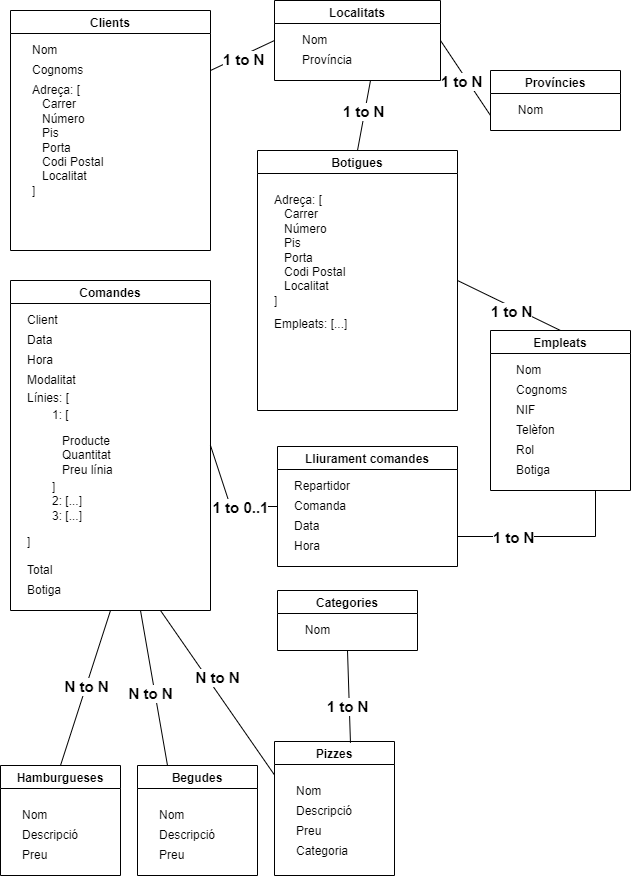

The diagram above was exported from draw.io. Its source (the exported page's mxGraphModel, read from the mxfile embedded in the PNG):
<mxGraphModel dx="640" dy="1738" grid="1" gridSize="10" guides="1" tooltips="1" connect="1" arrows="1" fold="1" page="1" pageScale="1" pageWidth="827" pageHeight="1169" math="0" shadow="0">
  <root>
    <mxCell id="0" />
    <mxCell id="1" parent="0" />
    <mxCell id="iaOqI-iXG7vyKvejhRS3-1" value="Clients" style="swimlane;" vertex="1" parent="1">
      <mxGeometry x="30" y="-1140" width="200" height="240" as="geometry" />
    </mxCell>
    <mxCell id="iaOqI-iXG7vyKvejhRS3-3" value="Cognoms" style="text;html=1;align=left;verticalAlign=middle;resizable=0;points=[];autosize=1;strokeColor=none;fillColor=none;" vertex="1" parent="iaOqI-iXG7vyKvejhRS3-1">
      <mxGeometry x="20" y="50" width="70" height="20" as="geometry" />
    </mxCell>
    <mxCell id="iaOqI-iXG7vyKvejhRS3-2" value="Nom" style="text;html=1;align=left;verticalAlign=middle;resizable=0;points=[];autosize=1;strokeColor=none;fillColor=none;" vertex="1" parent="iaOqI-iXG7vyKvejhRS3-1">
      <mxGeometry x="20" y="30" width="40" height="20" as="geometry" />
    </mxCell>
    <mxCell id="iaOqI-iXG7vyKvejhRS3-39" value="" style="group" vertex="1" connectable="0" parent="iaOqI-iXG7vyKvejhRS3-1">
      <mxGeometry x="20" y="70" width="90" height="120" as="geometry" />
    </mxCell>
    <mxCell id="iaOqI-iXG7vyKvejhRS3-4" value="Adreça: [&lt;br&gt;&lt;br&gt;&lt;br&gt;&lt;br&gt;&lt;br&gt;&lt;br&gt;&lt;br&gt;]" style="text;html=1;align=left;verticalAlign=middle;resizable=0;points=[];autosize=1;strokeColor=none;fillColor=none;" vertex="1" parent="iaOqI-iXG7vyKvejhRS3-39">
      <mxGeometry width="60" height="120" as="geometry" />
    </mxCell>
    <mxCell id="iaOqI-iXG7vyKvejhRS3-5" value="Carrer&lt;br&gt;Número&lt;br&gt;Pis&lt;br&gt;Porta&lt;br&gt;Codi Postal&lt;br&gt;Localitat" style="text;html=1;align=left;verticalAlign=middle;resizable=0;points=[];autosize=1;strokeColor=none;fillColor=none;" vertex="1" parent="iaOqI-iXG7vyKvejhRS3-39">
      <mxGeometry x="10" y="15" width="80" height="90" as="geometry" />
    </mxCell>
    <mxCell id="iaOqI-iXG7vyKvejhRS3-6" value="Províncies" style="swimlane;" vertex="1" parent="1">
      <mxGeometry x="510" y="-1080" width="130" height="60" as="geometry" />
    </mxCell>
    <mxCell id="iaOqI-iXG7vyKvejhRS3-7" value="Nom" style="text;html=1;align=center;verticalAlign=middle;resizable=0;points=[];autosize=1;strokeColor=none;fillColor=none;" vertex="1" parent="iaOqI-iXG7vyKvejhRS3-6">
      <mxGeometry x="20" y="30" width="40" height="20" as="geometry" />
    </mxCell>
    <mxCell id="iaOqI-iXG7vyKvejhRS3-8" value="Localitats" style="swimlane;" vertex="1" parent="1">
      <mxGeometry x="294" y="-1150" width="166" height="80" as="geometry" />
    </mxCell>
    <mxCell id="iaOqI-iXG7vyKvejhRS3-10" value="Província" style="text;html=1;align=left;verticalAlign=middle;resizable=0;points=[];autosize=1;strokeColor=none;fillColor=none;" vertex="1" parent="iaOqI-iXG7vyKvejhRS3-8">
      <mxGeometry x="26" y="50" width="70" height="20" as="geometry" />
    </mxCell>
    <mxCell id="iaOqI-iXG7vyKvejhRS3-9" value="Nom" style="text;html=1;align=left;verticalAlign=middle;resizable=0;points=[];autosize=1;strokeColor=none;fillColor=none;" vertex="1" parent="iaOqI-iXG7vyKvejhRS3-8">
      <mxGeometry x="26" y="30" width="40" height="20" as="geometry" />
    </mxCell>
    <mxCell id="iaOqI-iXG7vyKvejhRS3-11" value="Comandes" style="swimlane;" vertex="1" parent="1">
      <mxGeometry x="30" y="-870" width="200" height="330" as="geometry" />
    </mxCell>
    <mxCell id="iaOqI-iXG7vyKvejhRS3-12" value="Client" style="text;html=1;align=left;verticalAlign=middle;resizable=0;points=[];autosize=1;strokeColor=none;fillColor=none;" vertex="1" parent="iaOqI-iXG7vyKvejhRS3-11">
      <mxGeometry x="15" y="30" width="50" height="20" as="geometry" />
    </mxCell>
    <mxCell id="iaOqI-iXG7vyKvejhRS3-13" value="Data" style="text;html=1;align=left;verticalAlign=middle;resizable=0;points=[];autosize=1;strokeColor=none;fillColor=none;" vertex="1" parent="iaOqI-iXG7vyKvejhRS3-11">
      <mxGeometry x="15" y="50" width="40" height="20" as="geometry" />
    </mxCell>
    <mxCell id="iaOqI-iXG7vyKvejhRS3-14" value="Hora" style="text;html=1;align=left;verticalAlign=middle;resizable=0;points=[];autosize=1;strokeColor=none;fillColor=none;" vertex="1" parent="iaOqI-iXG7vyKvejhRS3-11">
      <mxGeometry x="15" y="70" width="40" height="20" as="geometry" />
    </mxCell>
    <mxCell id="iaOqI-iXG7vyKvejhRS3-15" value="Modalitat" style="text;html=1;align=left;verticalAlign=middle;resizable=0;points=[];autosize=1;strokeColor=none;fillColor=none;" vertex="1" parent="iaOqI-iXG7vyKvejhRS3-11">
      <mxGeometry x="15" y="90" width="60" height="20" as="geometry" />
    </mxCell>
    <mxCell id="iaOqI-iXG7vyKvejhRS3-19" value="" style="group" vertex="1" connectable="0" parent="iaOqI-iXG7vyKvejhRS3-11">
      <mxGeometry y="110" width="120" height="160" as="geometry" />
    </mxCell>
    <mxCell id="iaOqI-iXG7vyKvejhRS3-16" value="&lt;div&gt;&lt;span&gt;Línies: [&lt;/span&gt;&lt;/div&gt;&lt;blockquote style=&quot;margin: 0 0 0 40px ; border: none ; padding: 0px&quot;&gt;&lt;div&gt;&lt;/div&gt;&lt;/blockquote&gt;&lt;br&gt;&lt;br&gt;&lt;br&gt;&lt;br&gt;&lt;br&gt;&lt;br&gt;&lt;br&gt;&lt;br&gt;&lt;br&gt;&lt;div&gt;&lt;span&gt;]&lt;/span&gt;&lt;/div&gt;" style="text;html=1;align=left;verticalAlign=middle;resizable=0;points=[];autosize=1;strokeColor=none;fillColor=none;" vertex="1" parent="iaOqI-iXG7vyKvejhRS3-19">
      <mxGeometry x="15" width="60" height="160" as="geometry" />
    </mxCell>
    <mxCell id="iaOqI-iXG7vyKvejhRS3-17" value="&lt;blockquote style=&quot;margin: 0px 0px 0px 40px ; border: none ; padding: 0px&quot;&gt;&lt;div&gt;1: [&lt;/div&gt;&lt;/blockquote&gt;&lt;div&gt;&lt;br&gt;&lt;/div&gt;&lt;div&gt;&lt;br&gt;&lt;/div&gt;&lt;div&gt;&lt;br&gt;&lt;/div&gt;&lt;div&gt;&lt;br&gt;&lt;/div&gt;&lt;blockquote style=&quot;margin: 0px 0px 0px 40px ; border: none ; padding: 0px&quot;&gt;&lt;div&gt;]&lt;/div&gt;&lt;div&gt;2: [...]&lt;/div&gt;&lt;/blockquote&gt;&lt;span&gt;&#09;&lt;/span&gt;&lt;blockquote style=&quot;margin: 0 0 0 40px ; border: none ; padding: 0px&quot;&gt;3: [...]&lt;/blockquote&gt;" style="text;html=1;align=left;verticalAlign=middle;resizable=0;points=[];autosize=1;strokeColor=none;fillColor=none;" vertex="1" parent="iaOqI-iXG7vyKvejhRS3-19">
      <mxGeometry y="15" width="90" height="120" as="geometry" />
    </mxCell>
    <mxCell id="iaOqI-iXG7vyKvejhRS3-18" value="Producte&lt;br&gt;Quantitat&lt;br&gt;Preu línia" style="text;html=1;align=left;verticalAlign=middle;resizable=0;points=[];autosize=1;strokeColor=none;fillColor=none;" vertex="1" parent="iaOqI-iXG7vyKvejhRS3-19">
      <mxGeometry x="50" y="40" width="70" height="50" as="geometry" />
    </mxCell>
    <mxCell id="iaOqI-iXG7vyKvejhRS3-20" value="Total" style="text;html=1;align=left;verticalAlign=middle;resizable=0;points=[];autosize=1;strokeColor=none;fillColor=none;" vertex="1" parent="iaOqI-iXG7vyKvejhRS3-11">
      <mxGeometry x="15" y="280" width="40" height="20" as="geometry" />
    </mxCell>
    <mxCell id="iaOqI-iXG7vyKvejhRS3-36" value="Botiga" style="text;html=1;align=left;verticalAlign=middle;resizable=0;points=[];autosize=1;strokeColor=none;fillColor=none;" vertex="1" parent="iaOqI-iXG7vyKvejhRS3-11">
      <mxGeometry x="15" y="300" width="50" height="20" as="geometry" />
    </mxCell>
    <mxCell id="iaOqI-iXG7vyKvejhRS3-21" value="Begudes" style="swimlane;" vertex="1" parent="1">
      <mxGeometry x="157" y="-385" width="120" height="110" as="geometry" />
    </mxCell>
    <mxCell id="iaOqI-iXG7vyKvejhRS3-24" value="Preu" style="text;html=1;align=left;verticalAlign=middle;resizable=0;points=[];autosize=1;strokeColor=none;fillColor=none;" vertex="1" parent="iaOqI-iXG7vyKvejhRS3-21">
      <mxGeometry x="20" y="80" width="40" height="20" as="geometry" />
    </mxCell>
    <mxCell id="iaOqI-iXG7vyKvejhRS3-23" value="Descripció" style="text;html=1;align=left;verticalAlign=middle;resizable=0;points=[];autosize=1;strokeColor=none;fillColor=none;" vertex="1" parent="iaOqI-iXG7vyKvejhRS3-21">
      <mxGeometry x="20" y="60" width="70" height="20" as="geometry" />
    </mxCell>
    <mxCell id="iaOqI-iXG7vyKvejhRS3-22" value="Nom" style="text;html=1;align=left;verticalAlign=middle;resizable=0;points=[];autosize=1;strokeColor=none;fillColor=none;" vertex="1" parent="iaOqI-iXG7vyKvejhRS3-21">
      <mxGeometry x="20" y="40" width="40" height="20" as="geometry" />
    </mxCell>
    <mxCell id="iaOqI-iXG7vyKvejhRS3-25" value="Hamburgueses" style="swimlane;" vertex="1" parent="1">
      <mxGeometry x="20" y="-385" width="120" height="110" as="geometry" />
    </mxCell>
    <mxCell id="iaOqI-iXG7vyKvejhRS3-26" value="Preu" style="text;html=1;align=left;verticalAlign=middle;resizable=0;points=[];autosize=1;strokeColor=none;fillColor=none;" vertex="1" parent="iaOqI-iXG7vyKvejhRS3-25">
      <mxGeometry x="20" y="80" width="40" height="20" as="geometry" />
    </mxCell>
    <mxCell id="iaOqI-iXG7vyKvejhRS3-27" value="Descripció" style="text;html=1;align=left;verticalAlign=middle;resizable=0;points=[];autosize=1;strokeColor=none;fillColor=none;" vertex="1" parent="iaOqI-iXG7vyKvejhRS3-25">
      <mxGeometry x="20" y="60" width="70" height="20" as="geometry" />
    </mxCell>
    <mxCell id="iaOqI-iXG7vyKvejhRS3-28" value="Nom" style="text;html=1;align=left;verticalAlign=middle;resizable=0;points=[];autosize=1;strokeColor=none;fillColor=none;" vertex="1" parent="iaOqI-iXG7vyKvejhRS3-25">
      <mxGeometry x="20" y="40" width="40" height="20" as="geometry" />
    </mxCell>
    <mxCell id="iaOqI-iXG7vyKvejhRS3-29" value="Pizzes" style="swimlane;" vertex="1" parent="1">
      <mxGeometry x="294" y="-409" width="120" height="134" as="geometry" />
    </mxCell>
    <mxCell id="iaOqI-iXG7vyKvejhRS3-30" value="Preu" style="text;html=1;align=left;verticalAlign=middle;resizable=0;points=[];autosize=1;strokeColor=none;fillColor=none;" vertex="1" parent="iaOqI-iXG7vyKvejhRS3-29">
      <mxGeometry x="20" y="80" width="40" height="20" as="geometry" />
    </mxCell>
    <mxCell id="iaOqI-iXG7vyKvejhRS3-31" value="Descripció" style="text;html=1;align=left;verticalAlign=middle;resizable=0;points=[];autosize=1;strokeColor=none;fillColor=none;" vertex="1" parent="iaOqI-iXG7vyKvejhRS3-29">
      <mxGeometry x="20" y="60" width="70" height="20" as="geometry" />
    </mxCell>
    <mxCell id="iaOqI-iXG7vyKvejhRS3-32" value="Nom" style="text;html=1;align=left;verticalAlign=middle;resizable=0;points=[];autosize=1;strokeColor=none;fillColor=none;" vertex="1" parent="iaOqI-iXG7vyKvejhRS3-29">
      <mxGeometry x="20" y="40" width="40" height="20" as="geometry" />
    </mxCell>
    <mxCell id="iaOqI-iXG7vyKvejhRS3-33" value="Categoria" style="text;html=1;align=left;verticalAlign=middle;resizable=0;points=[];autosize=1;strokeColor=none;fillColor=none;" vertex="1" parent="iaOqI-iXG7vyKvejhRS3-29">
      <mxGeometry x="20" y="100" width="70" height="20" as="geometry" />
    </mxCell>
    <mxCell id="iaOqI-iXG7vyKvejhRS3-34" value="Categories" style="swimlane;" vertex="1" parent="1">
      <mxGeometry x="297" y="-560" width="140" height="60" as="geometry" />
    </mxCell>
    <mxCell id="iaOqI-iXG7vyKvejhRS3-35" value="Nom" style="text;html=1;align=center;verticalAlign=middle;resizable=0;points=[];autosize=1;strokeColor=none;fillColor=none;" vertex="1" parent="iaOqI-iXG7vyKvejhRS3-34">
      <mxGeometry x="20" y="30" width="40" height="20" as="geometry" />
    </mxCell>
    <mxCell id="iaOqI-iXG7vyKvejhRS3-37" value="Botigues" style="swimlane;" vertex="1" parent="1">
      <mxGeometry x="277" y="-1000" width="200" height="260" as="geometry" />
    </mxCell>
    <mxCell id="iaOqI-iXG7vyKvejhRS3-40" value="" style="group" vertex="1" connectable="0" parent="iaOqI-iXG7vyKvejhRS3-37">
      <mxGeometry x="15" y="40" width="90" height="120" as="geometry" />
    </mxCell>
    <mxCell id="iaOqI-iXG7vyKvejhRS3-41" value="Adreça: [&lt;br&gt;&lt;br&gt;&lt;br&gt;&lt;br&gt;&lt;br&gt;&lt;br&gt;&lt;br&gt;]" style="text;html=1;align=left;verticalAlign=middle;resizable=0;points=[];autosize=1;strokeColor=none;fillColor=none;" vertex="1" parent="iaOqI-iXG7vyKvejhRS3-40">
      <mxGeometry width="60" height="120" as="geometry" />
    </mxCell>
    <mxCell id="iaOqI-iXG7vyKvejhRS3-42" value="Carrer&lt;br&gt;Número&lt;br&gt;Pis&lt;br&gt;Porta&lt;br&gt;Codi Postal&lt;br&gt;Localitat" style="text;html=1;align=left;verticalAlign=middle;resizable=0;points=[];autosize=1;strokeColor=none;fillColor=none;" vertex="1" parent="iaOqI-iXG7vyKvejhRS3-40">
      <mxGeometry x="10" y="15" width="80" height="90" as="geometry" />
    </mxCell>
    <mxCell id="iaOqI-iXG7vyKvejhRS3-43" value="Empleats: [...]" style="text;html=1;align=left;verticalAlign=middle;resizable=0;points=[];autosize=1;strokeColor=none;fillColor=none;" vertex="1" parent="iaOqI-iXG7vyKvejhRS3-37">
      <mxGeometry x="15" y="164" width="90" height="20" as="geometry" />
    </mxCell>
    <mxCell id="iaOqI-iXG7vyKvejhRS3-44" value="Empleats" style="swimlane;" vertex="1" parent="1">
      <mxGeometry x="510" y="-820" width="140" height="160" as="geometry" />
    </mxCell>
    <mxCell id="iaOqI-iXG7vyKvejhRS3-46" value="Cognoms" style="text;html=1;align=left;verticalAlign=middle;resizable=0;points=[];autosize=1;strokeColor=none;fillColor=none;" vertex="1" parent="iaOqI-iXG7vyKvejhRS3-44">
      <mxGeometry x="24" y="50" width="70" height="20" as="geometry" />
    </mxCell>
    <mxCell id="iaOqI-iXG7vyKvejhRS3-47" value="Nom" style="text;html=1;align=left;verticalAlign=middle;resizable=0;points=[];autosize=1;strokeColor=none;fillColor=none;" vertex="1" parent="iaOqI-iXG7vyKvejhRS3-44">
      <mxGeometry x="24" y="30" width="40" height="20" as="geometry" />
    </mxCell>
    <mxCell id="iaOqI-iXG7vyKvejhRS3-51" value="NIF" style="text;html=1;align=left;verticalAlign=middle;resizable=0;points=[];autosize=1;strokeColor=none;fillColor=none;" vertex="1" parent="iaOqI-iXG7vyKvejhRS3-44">
      <mxGeometry x="24" y="70" width="30" height="20" as="geometry" />
    </mxCell>
    <mxCell id="iaOqI-iXG7vyKvejhRS3-52" value="Telèfon" style="text;html=1;align=left;verticalAlign=middle;resizable=0;points=[];autosize=1;strokeColor=none;fillColor=none;" vertex="1" parent="iaOqI-iXG7vyKvejhRS3-44">
      <mxGeometry x="24" y="90" width="50" height="20" as="geometry" />
    </mxCell>
    <mxCell id="iaOqI-iXG7vyKvejhRS3-53" value="Rol" style="text;html=1;align=left;verticalAlign=middle;resizable=0;points=[];autosize=1;strokeColor=none;fillColor=none;" vertex="1" parent="iaOqI-iXG7vyKvejhRS3-44">
      <mxGeometry x="24" y="110" width="30" height="20" as="geometry" />
    </mxCell>
    <mxCell id="iaOqI-iXG7vyKvejhRS3-54" value="Botiga" style="text;html=1;align=left;verticalAlign=middle;resizable=0;points=[];autosize=1;strokeColor=none;fillColor=none;" vertex="1" parent="iaOqI-iXG7vyKvejhRS3-44">
      <mxGeometry x="24" y="130" width="50" height="20" as="geometry" />
    </mxCell>
    <mxCell id="iaOqI-iXG7vyKvejhRS3-55" value="Lliurament comandes" style="swimlane;" vertex="1" parent="1">
      <mxGeometry x="297" y="-704" width="180" height="120" as="geometry" />
    </mxCell>
    <mxCell id="iaOqI-iXG7vyKvejhRS3-57" value="Comanda" style="text;html=1;align=left;verticalAlign=middle;resizable=0;points=[];autosize=1;strokeColor=none;fillColor=none;" vertex="1" parent="iaOqI-iXG7vyKvejhRS3-55">
      <mxGeometry x="15" y="50" width="70" height="20" as="geometry" />
    </mxCell>
    <mxCell id="iaOqI-iXG7vyKvejhRS3-56" value="Repartidor" style="text;html=1;align=left;verticalAlign=middle;resizable=0;points=[];autosize=1;strokeColor=none;fillColor=none;" vertex="1" parent="iaOqI-iXG7vyKvejhRS3-55">
      <mxGeometry x="15" y="30" width="70" height="20" as="geometry" />
    </mxCell>
    <mxCell id="iaOqI-iXG7vyKvejhRS3-59" value="Data" style="text;html=1;align=left;verticalAlign=middle;resizable=0;points=[];autosize=1;strokeColor=none;fillColor=none;" vertex="1" parent="iaOqI-iXG7vyKvejhRS3-55">
      <mxGeometry x="15" y="70" width="40" height="20" as="geometry" />
    </mxCell>
    <mxCell id="iaOqI-iXG7vyKvejhRS3-60" value="Hora" style="text;html=1;align=left;verticalAlign=middle;resizable=0;points=[];autosize=1;strokeColor=none;fillColor=none;" vertex="1" parent="iaOqI-iXG7vyKvejhRS3-55">
      <mxGeometry x="15" y="90" width="40" height="20" as="geometry" />
    </mxCell>
    <mxCell id="iaOqI-iXG7vyKvejhRS3-62" value="" style="endArrow=none;html=1;rounded=0;entryX=0;entryY=0.75;entryDx=0;entryDy=0;exitX=1;exitY=0.5;exitDx=0;exitDy=0;" edge="1" parent="1" source="iaOqI-iXG7vyKvejhRS3-8" target="iaOqI-iXG7vyKvejhRS3-6">
      <mxGeometry width="50" height="50" relative="1" as="geometry">
        <mxPoint x="290" y="-1020" as="sourcePoint" />
        <mxPoint x="340" y="-1070" as="targetPoint" />
      </mxGeometry>
    </mxCell>
    <mxCell id="iaOqI-iXG7vyKvejhRS3-63" value="&lt;b&gt;&lt;font style=&quot;font-size: 15px&quot;&gt;1 to N&lt;/font&gt;&lt;/b&gt;" style="edgeLabel;html=1;align=center;verticalAlign=middle;resizable=0;points=[];" vertex="1" connectable="0" parent="iaOqI-iXG7vyKvejhRS3-62">
      <mxGeometry x="-0.4991" y="2" relative="1" as="geometry">
        <mxPoint x="6" y="22" as="offset" />
      </mxGeometry>
    </mxCell>
    <mxCell id="iaOqI-iXG7vyKvejhRS3-64" value="" style="endArrow=none;html=1;rounded=0;fontSize=15;entryX=0;entryY=0.5;entryDx=0;entryDy=0;exitX=1;exitY=0.25;exitDx=0;exitDy=0;" edge="1" parent="1" source="iaOqI-iXG7vyKvejhRS3-1" target="iaOqI-iXG7vyKvejhRS3-8">
      <mxGeometry width="50" height="50" relative="1" as="geometry">
        <mxPoint x="290" y="-930" as="sourcePoint" />
        <mxPoint x="340" y="-980" as="targetPoint" />
      </mxGeometry>
    </mxCell>
    <mxCell id="iaOqI-iXG7vyKvejhRS3-65" value="&lt;b&gt;1 to N&lt;/b&gt;" style="edgeLabel;html=1;align=center;verticalAlign=middle;resizable=0;points=[];fontSize=15;" vertex="1" connectable="0" parent="iaOqI-iXG7vyKvejhRS3-64">
      <mxGeometry x="-0.5452" y="-2" relative="1" as="geometry">
        <mxPoint x="17" y="-7" as="offset" />
      </mxGeometry>
    </mxCell>
    <mxCell id="iaOqI-iXG7vyKvejhRS3-66" value="" style="endArrow=none;html=1;rounded=0;fontSize=15;exitX=0;exitY=0.25;exitDx=0;exitDy=0;entryX=0.75;entryY=1;entryDx=0;entryDy=0;" edge="1" parent="1" source="iaOqI-iXG7vyKvejhRS3-29" target="iaOqI-iXG7vyKvejhRS3-11">
      <mxGeometry width="50" height="50" relative="1" as="geometry">
        <mxPoint x="290" y="-490" as="sourcePoint" />
        <mxPoint x="340" y="-540" as="targetPoint" />
      </mxGeometry>
    </mxCell>
    <mxCell id="iaOqI-iXG7vyKvejhRS3-75" value="&lt;b&gt;N to N&lt;/b&gt;" style="edgeLabel;html=1;align=center;verticalAlign=middle;resizable=0;points=[];fontSize=15;" vertex="1" connectable="0" parent="iaOqI-iXG7vyKvejhRS3-66">
      <mxGeometry x="0.3617" relative="1" as="geometry">
        <mxPoint x="20" y="14" as="offset" />
      </mxGeometry>
    </mxCell>
    <mxCell id="iaOqI-iXG7vyKvejhRS3-67" value="" style="endArrow=none;html=1;rounded=0;fontSize=15;exitX=0.5;exitY=0;exitDx=0;exitDy=0;entryX=0.5;entryY=1;entryDx=0;entryDy=0;" edge="1" parent="1" source="iaOqI-iXG7vyKvejhRS3-25" target="iaOqI-iXG7vyKvejhRS3-11">
      <mxGeometry width="50" height="50" relative="1" as="geometry">
        <mxPoint x="290" y="-490" as="sourcePoint" />
        <mxPoint x="340" y="-540" as="targetPoint" />
      </mxGeometry>
    </mxCell>
    <mxCell id="iaOqI-iXG7vyKvejhRS3-77" value="&lt;b&gt;N to N&lt;/b&gt;" style="edgeLabel;html=1;align=center;verticalAlign=middle;resizable=0;points=[];fontSize=15;" vertex="1" connectable="0" parent="iaOqI-iXG7vyKvejhRS3-67">
      <mxGeometry x="0.4481" y="-4" relative="1" as="geometry">
        <mxPoint x="-15" y="32" as="offset" />
      </mxGeometry>
    </mxCell>
    <mxCell id="iaOqI-iXG7vyKvejhRS3-68" value="" style="endArrow=none;html=1;rounded=0;fontSize=15;exitX=0.25;exitY=0;exitDx=0;exitDy=0;" edge="1" parent="1" source="iaOqI-iXG7vyKvejhRS3-21">
      <mxGeometry width="50" height="50" relative="1" as="geometry">
        <mxPoint x="290" y="-490" as="sourcePoint" />
        <mxPoint x="160" y="-540" as="targetPoint" />
      </mxGeometry>
    </mxCell>
    <mxCell id="iaOqI-iXG7vyKvejhRS3-76" value="&lt;b&gt;N to N&lt;/b&gt;" style="edgeLabel;html=1;align=center;verticalAlign=middle;resizable=0;points=[];fontSize=15;" vertex="1" connectable="0" parent="iaOqI-iXG7vyKvejhRS3-68">
      <mxGeometry x="0.5349" y="-3" relative="1" as="geometry">
        <mxPoint y="47" as="offset" />
      </mxGeometry>
    </mxCell>
    <mxCell id="iaOqI-iXG7vyKvejhRS3-69" value="" style="endArrow=none;html=1;rounded=0;fontSize=15;entryX=0.5;entryY=1;entryDx=0;entryDy=0;exitX=0.633;exitY=0.01;exitDx=0;exitDy=0;exitPerimeter=0;" edge="1" parent="1" source="iaOqI-iXG7vyKvejhRS3-29" target="iaOqI-iXG7vyKvejhRS3-34">
      <mxGeometry width="50" height="50" relative="1" as="geometry">
        <mxPoint x="290" y="-490" as="sourcePoint" />
        <mxPoint x="340" y="-540" as="targetPoint" />
      </mxGeometry>
    </mxCell>
    <mxCell id="iaOqI-iXG7vyKvejhRS3-74" value="&lt;b&gt;1 to N&lt;/b&gt;" style="edgeLabel;html=1;align=center;verticalAlign=middle;resizable=0;points=[];fontSize=15;" vertex="1" connectable="0" parent="iaOqI-iXG7vyKvejhRS3-69">
      <mxGeometry x="0.5919" y="-3" relative="1" as="geometry">
        <mxPoint x="-4" y="37" as="offset" />
      </mxGeometry>
    </mxCell>
    <mxCell id="iaOqI-iXG7vyKvejhRS3-70" value="" style="endArrow=none;html=1;rounded=0;fontSize=15;exitX=0.5;exitY=0;exitDx=0;exitDy=0;" edge="1" parent="1" source="iaOqI-iXG7vyKvejhRS3-37">
      <mxGeometry width="50" height="50" relative="1" as="geometry">
        <mxPoint x="290" y="-840" as="sourcePoint" />
        <mxPoint x="390" y="-1070" as="targetPoint" />
      </mxGeometry>
    </mxCell>
    <mxCell id="iaOqI-iXG7vyKvejhRS3-71" value="&lt;b&gt;1 to N&lt;/b&gt;" style="edgeLabel;html=1;align=center;verticalAlign=middle;resizable=0;points=[];fontSize=15;" vertex="1" connectable="0" parent="iaOqI-iXG7vyKvejhRS3-70">
      <mxGeometry x="0.4595" y="-2" relative="1" as="geometry">
        <mxPoint x="-6" y="11" as="offset" />
      </mxGeometry>
    </mxCell>
    <mxCell id="iaOqI-iXG7vyKvejhRS3-72" value="" style="endArrow=none;html=1;rounded=0;fontSize=15;entryX=0.5;entryY=0;entryDx=0;entryDy=0;exitX=1;exitY=0.5;exitDx=0;exitDy=0;" edge="1" parent="1" source="iaOqI-iXG7vyKvejhRS3-37" target="iaOqI-iXG7vyKvejhRS3-44">
      <mxGeometry width="50" height="50" relative="1" as="geometry">
        <mxPoint x="530" y="-950" as="sourcePoint" />
        <mxPoint x="580" y="-860" as="targetPoint" />
      </mxGeometry>
    </mxCell>
    <mxCell id="iaOqI-iXG7vyKvejhRS3-73" value="&lt;b&gt;1 to N&lt;/b&gt;" style="edgeLabel;html=1;align=center;verticalAlign=middle;resizable=0;points=[];fontSize=15;" vertex="1" connectable="0" parent="iaOqI-iXG7vyKvejhRS3-72">
      <mxGeometry x="-0.5684" y="2" relative="1" as="geometry">
        <mxPoint x="30" y="21" as="offset" />
      </mxGeometry>
    </mxCell>
    <mxCell id="iaOqI-iXG7vyKvejhRS3-78" value="" style="endArrow=none;html=1;rounded=0;fontSize=15;entryX=0;entryY=0.5;entryDx=0;entryDy=0;exitX=1;exitY=0.5;exitDx=0;exitDy=0;" edge="1" parent="1" source="iaOqI-iXG7vyKvejhRS3-11" target="iaOqI-iXG7vyKvejhRS3-55">
      <mxGeometry width="50" height="50" relative="1" as="geometry">
        <mxPoint x="290" y="-580" as="sourcePoint" />
        <mxPoint x="340" y="-630" as="targetPoint" />
        <Array as="points">
          <mxPoint x="250" y="-644" />
        </Array>
      </mxGeometry>
    </mxCell>
    <mxCell id="iaOqI-iXG7vyKvejhRS3-81" value="&lt;b&gt;1 to 0..1&lt;/b&gt;" style="edgeLabel;html=1;align=center;verticalAlign=middle;resizable=0;points=[];fontSize=15;" vertex="1" connectable="0" parent="iaOqI-iXG7vyKvejhRS3-78">
      <mxGeometry x="0.7302" y="2" relative="1" as="geometry">
        <mxPoint x="-22" y="2" as="offset" />
      </mxGeometry>
    </mxCell>
    <mxCell id="iaOqI-iXG7vyKvejhRS3-79" value="" style="endArrow=none;html=1;rounded=0;fontSize=15;entryX=1;entryY=0.75;entryDx=0;entryDy=0;exitX=0.75;exitY=1;exitDx=0;exitDy=0;" edge="1" parent="1" source="iaOqI-iXG7vyKvejhRS3-44" target="iaOqI-iXG7vyKvejhRS3-55">
      <mxGeometry width="50" height="50" relative="1" as="geometry">
        <mxPoint x="290" y="-580" as="sourcePoint" />
        <mxPoint x="340" y="-630" as="targetPoint" />
        <Array as="points">
          <mxPoint x="615" y="-614" />
        </Array>
      </mxGeometry>
    </mxCell>
    <mxCell id="iaOqI-iXG7vyKvejhRS3-80" value="&lt;b&gt;1 to N&lt;/b&gt;" style="edgeLabel;html=1;align=center;verticalAlign=middle;resizable=0;points=[];fontSize=15;" vertex="1" connectable="0" parent="iaOqI-iXG7vyKvejhRS3-79">
      <mxGeometry x="0.4022" relative="1" as="geometry">
        <mxPoint as="offset" />
      </mxGeometry>
    </mxCell>
  </root>
</mxGraphModel>